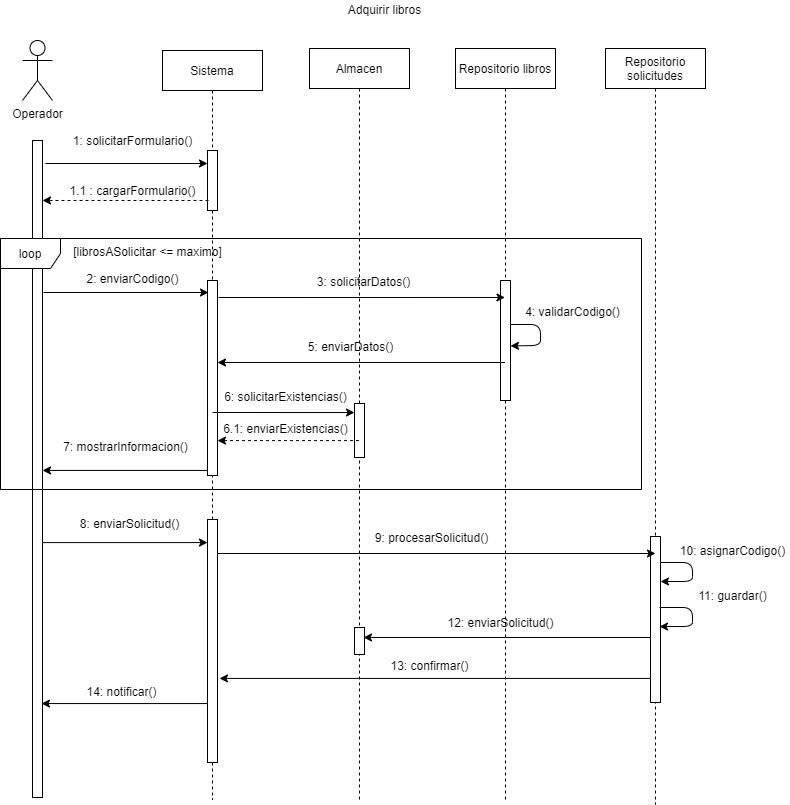

The diagram above was exported from draw.io. Its source (the exported page's mxGraphModel, read from the mxfile embedded in the PNG):
<mxGraphModel dx="1422" dy="794" grid="0" gridSize="10" guides="1" tooltips="1" connect="1" arrows="1" fold="1" page="1" pageScale="1" pageWidth="827" pageHeight="1169" math="0" shadow="0">
  <root>
    <mxCell id="0" />
    <mxCell id="1" parent="0" />
    <mxCell id="2" value="Operador" style="shape=umlActor;verticalLabelPosition=bottom;verticalAlign=top;html=1;" vertex="1" parent="1">
      <mxGeometry x="127" y="785" width="30" height="60" as="geometry" />
    </mxCell>
    <mxCell id="3" value="Sistema" style="shape=umlLifeline;perimeter=lifelinePerimeter;whiteSpace=wrap;html=1;container=1;collapsible=0;recursiveResize=0;outlineConnect=0;" vertex="1" parent="1">
      <mxGeometry x="267" y="795" width="100" height="749" as="geometry" />
    </mxCell>
    <mxCell id="4" value="" style="html=1;points=[];perimeter=orthogonalPerimeter;" vertex="1" parent="3">
      <mxGeometry x="45" y="100" width="10" height="60" as="geometry" />
    </mxCell>
    <mxCell id="5" value="" style="html=1;points=[];perimeter=orthogonalPerimeter;" vertex="1" parent="3">
      <mxGeometry x="45" y="230" width="10" height="195" as="geometry" />
    </mxCell>
    <mxCell id="6" value="" style="html=1;points=[];perimeter=orthogonalPerimeter;" vertex="1" parent="3">
      <mxGeometry x="45" y="469" width="10" height="243" as="geometry" />
    </mxCell>
    <mxCell id="7" value="Almacen" style="shape=umlLifeline;perimeter=lifelinePerimeter;whiteSpace=wrap;html=1;container=1;collapsible=0;recursiveResize=0;outlineConnect=0;" vertex="1" parent="1">
      <mxGeometry x="414" y="793" width="100" height="751" as="geometry" />
    </mxCell>
    <mxCell id="8" value="" style="html=1;points=[];perimeter=orthogonalPerimeter;" vertex="1" parent="7">
      <mxGeometry x="45" y="355" width="10" height="54" as="geometry" />
    </mxCell>
    <mxCell id="9" value="" style="html=1;points=[];perimeter=orthogonalPerimeter;" vertex="1" parent="7">
      <mxGeometry x="45" y="579" width="10" height="27" as="geometry" />
    </mxCell>
    <mxCell id="10" value="" style="html=1;points=[];perimeter=orthogonalPerimeter;" vertex="1" parent="1">
      <mxGeometry x="137" y="885" width="10" height="657" as="geometry" />
    </mxCell>
    <mxCell id="11" value="" style="endArrow=classic;html=1;" edge="1" target="4" parent="1">
      <mxGeometry width="50" height="50" relative="1" as="geometry">
        <mxPoint x="150" y="908" as="sourcePoint" />
        <mxPoint x="397" y="915" as="targetPoint" />
      </mxGeometry>
    </mxCell>
    <mxCell id="12" value="1: solicitarFormulario()" style="text;html=1;align=center;verticalAlign=middle;resizable=0;points=[];autosize=1;strokeColor=none;" vertex="1" parent="1">
      <mxGeometry x="172" y="875" width="130" height="20" as="geometry" />
    </mxCell>
    <mxCell id="13" value="" style="endArrow=classic;html=1;exitX=0.1;exitY=0.833;exitDx=0;exitDy=0;exitPerimeter=0;dashed=1;" edge="1" source="4" target="10" parent="1">
      <mxGeometry width="50" height="50" relative="1" as="geometry">
        <mxPoint x="247" y="985" as="sourcePoint" />
        <mxPoint x="297" y="935" as="targetPoint" />
      </mxGeometry>
    </mxCell>
    <mxCell id="14" value="Adquirir libros" style="text;html=1;align=center;verticalAlign=middle;resizable=0;points=[];autosize=1;strokeColor=none;" vertex="1" parent="1">
      <mxGeometry x="447" y="745" width="83" height="18" as="geometry" />
    </mxCell>
    <mxCell id="15" value="1.1 : cargarFormulario()" style="text;html=1;align=center;verticalAlign=middle;resizable=0;points=[];autosize=1;strokeColor=none;" vertex="1" parent="1">
      <mxGeometry x="167" y="925" width="140" height="20" as="geometry" />
    </mxCell>
    <mxCell id="16" value="" style="endArrow=classic;html=1;" edge="1" parent="1">
      <mxGeometry width="50" height="50" relative="1" as="geometry">
        <mxPoint x="148" y="1037" as="sourcePoint" />
        <mxPoint x="313" y="1037" as="targetPoint" />
      </mxGeometry>
    </mxCell>
    <mxCell id="17" value="2: enviarCodigo()" style="text;html=1;align=center;verticalAlign=middle;resizable=0;points=[];autosize=1;strokeColor=none;" vertex="1" parent="1">
      <mxGeometry x="186" y="1014" width="102" height="18" as="geometry" />
    </mxCell>
    <mxCell id="18" value="Repositorio libros" style="shape=umlLifeline;perimeter=lifelinePerimeter;whiteSpace=wrap;html=1;container=1;collapsible=0;recursiveResize=0;outlineConnect=0;" vertex="1" parent="1">
      <mxGeometry x="560" y="793" width="100" height="753" as="geometry" />
    </mxCell>
    <mxCell id="19" value="" style="html=1;points=[];perimeter=orthogonalPerimeter;" vertex="1" parent="18">
      <mxGeometry x="45" y="232" width="10" height="120" as="geometry" />
    </mxCell>
    <mxCell id="20" value="" style="endArrow=classic;html=1;entryX=1;entryY=0.545;entryDx=0;entryDy=0;entryPerimeter=0;" edge="1" parent="18" source="19" target="19">
      <mxGeometry width="50" height="50" relative="1" as="geometry">
        <mxPoint x="153" y="308" as="sourcePoint" />
        <mxPoint x="203" y="258" as="targetPoint" />
        <Array as="points">
          <mxPoint x="85" y="276" />
          <mxPoint x="85" y="297" />
        </Array>
      </mxGeometry>
    </mxCell>
    <mxCell id="21" value="" style="endArrow=classic;html=1;" edge="1" parent="1">
      <mxGeometry width="50" height="50" relative="1" as="geometry">
        <mxPoint x="323" y="1042" as="sourcePoint" />
        <mxPoint x="609.5" y="1041.983" as="targetPoint" />
      </mxGeometry>
    </mxCell>
    <mxCell id="22" value="3: solicitarDatos()" style="text;html=1;align=center;verticalAlign=middle;resizable=0;points=[];autosize=1;strokeColor=none;" vertex="1" parent="1">
      <mxGeometry x="416" y="1017" width="103" height="18" as="geometry" />
    </mxCell>
    <mxCell id="23" value="4: validarCodigo()" style="text;html=1;align=center;verticalAlign=middle;resizable=0;points=[];autosize=1;strokeColor=none;" vertex="1" parent="1">
      <mxGeometry x="624" y="1047" width="105" height="18" as="geometry" />
    </mxCell>
    <mxCell id="24" value="loop" style="shape=umlFrame;whiteSpace=wrap;html=1;" vertex="1" parent="1">
      <mxGeometry x="105" y="983" width="641" height="251" as="geometry" />
    </mxCell>
    <mxCell id="25" value="" style="endArrow=classic;html=1;" edge="1" source="18" parent="1">
      <mxGeometry width="50" height="50" relative="1" as="geometry">
        <mxPoint x="730" y="1173" as="sourcePoint" />
        <mxPoint x="322" y="1107" as="targetPoint" />
      </mxGeometry>
    </mxCell>
    <mxCell id="26" value="5: enviarDatos()" style="text;html=1;align=center;verticalAlign=middle;resizable=0;points=[];autosize=1;strokeColor=none;" vertex="1" parent="1">
      <mxGeometry x="407" y="1082" width="95" height="18" as="geometry" />
    </mxCell>
    <mxCell id="27" value="" style="endArrow=classic;html=1;entryX=0;entryY=0.167;entryDx=0;entryDy=0;entryPerimeter=0;" edge="1" target="8" parent="1">
      <mxGeometry width="50" height="50" relative="1" as="geometry">
        <mxPoint x="317" y="1157" as="sourcePoint" />
        <mxPoint x="461" y="1155" as="targetPoint" />
      </mxGeometry>
    </mxCell>
    <mxCell id="28" value="6: solicitarExistencias()" style="text;html=1;align=center;verticalAlign=middle;resizable=0;points=[];autosize=1;strokeColor=none;" vertex="1" parent="1">
      <mxGeometry x="323" y="1132" width="133" height="18" as="geometry" />
    </mxCell>
    <mxCell id="29" value="" style="endArrow=classic;html=1;entryX=1;entryY=0.821;entryDx=0;entryDy=0;entryPerimeter=0;dashed=1;" edge="1" source="7" target="5" parent="1">
      <mxGeometry width="50" height="50" relative="1" as="geometry">
        <mxPoint x="534" y="1244" as="sourcePoint" />
        <mxPoint x="584" y="1194" as="targetPoint" />
      </mxGeometry>
    </mxCell>
    <mxCell id="30" value="6.1: enviarExistencias()" style="text;html=1;align=center;verticalAlign=middle;resizable=0;points=[];autosize=1;strokeColor=none;" vertex="1" parent="1">
      <mxGeometry x="322" y="1164" width="135" height="18" as="geometry" />
    </mxCell>
    <mxCell id="31" value="" style="endArrow=classic;html=1;exitX=0;exitY=0.974;exitDx=0;exitDy=0;exitPerimeter=0;" edge="1" source="5" target="10" parent="1">
      <mxGeometry width="50" height="50" relative="1" as="geometry">
        <mxPoint x="281" y="1257" as="sourcePoint" />
        <mxPoint x="331" y="1207" as="targetPoint" />
      </mxGeometry>
    </mxCell>
    <mxCell id="32" value="7: mostrarInformacion()" style="text;html=1;align=center;verticalAlign=middle;resizable=0;points=[];autosize=1;strokeColor=none;" vertex="1" parent="1">
      <mxGeometry x="162" y="1182" width="135" height="18" as="geometry" />
    </mxCell>
    <mxCell id="33" value="[librosASolicitar &amp;lt;= maximo]" style="text;html=1;align=center;verticalAlign=middle;resizable=0;points=[];autosize=1;strokeColor=none;" vertex="1" parent="1">
      <mxGeometry x="172" y="987" width="159" height="18" as="geometry" />
    </mxCell>
    <mxCell id="34" value="Repositorio solicitudes" style="shape=umlLifeline;perimeter=lifelinePerimeter;whiteSpace=wrap;html=1;container=1;collapsible=0;recursiveResize=0;outlineConnect=0;" vertex="1" parent="1">
      <mxGeometry x="710" y="793" width="100" height="756" as="geometry" />
    </mxCell>
    <mxCell id="35" value="" style="html=1;points=[];perimeter=orthogonalPerimeter;" vertex="1" parent="34">
      <mxGeometry x="45" y="488" width="10" height="166" as="geometry" />
    </mxCell>
    <mxCell id="36" value="" style="endArrow=classic;html=1;" edge="1" parent="34" target="35">
      <mxGeometry width="50" height="50" relative="1" as="geometry">
        <mxPoint x="55" y="514" as="sourcePoint" />
        <mxPoint x="152" y="510" as="targetPoint" />
        <Array as="points">
          <mxPoint x="87" y="514" />
          <mxPoint x="87" y="533" />
        </Array>
      </mxGeometry>
    </mxCell>
    <mxCell id="37" value="" style="endArrow=classic;html=1;entryX=0;entryY=0.095;entryDx=0;entryDy=0;entryPerimeter=0;" edge="1" source="10" target="6" parent="1">
      <mxGeometry width="50" height="50" relative="1" as="geometry">
        <mxPoint x="399" y="1349" as="sourcePoint" />
        <mxPoint x="449" y="1299" as="targetPoint" />
      </mxGeometry>
    </mxCell>
    <mxCell id="38" value="8: enviarSolicitud()" style="text;html=1;align=center;verticalAlign=middle;resizable=0;points=[];autosize=1;strokeColor=none;" vertex="1" parent="1">
      <mxGeometry x="179" y="1259" width="109" height="18" as="geometry" />
    </mxCell>
    <mxCell id="39" value="" style="endArrow=classic;html=1;" edge="1" parent="1">
      <mxGeometry width="50" height="50" relative="1" as="geometry">
        <mxPoint x="322" y="1298" as="sourcePoint" />
        <mxPoint x="760" y="1298" as="targetPoint" />
      </mxGeometry>
    </mxCell>
    <mxCell id="40" value="9: procesarSolicitud()" style="text;html=1;align=center;verticalAlign=middle;resizable=0;points=[];autosize=1;strokeColor=none;" vertex="1" parent="1">
      <mxGeometry x="474" y="1273" width="123" height="18" as="geometry" />
    </mxCell>
    <mxCell id="41" value="10: asignarCodigo()" style="text;html=1;align=center;verticalAlign=middle;resizable=0;points=[];autosize=1;strokeColor=none;" vertex="1" parent="1">
      <mxGeometry x="779" y="1286" width="115" height="18" as="geometry" />
    </mxCell>
    <mxCell id="42" value="" style="endArrow=classic;html=1;entryX=0.9;entryY=0.421;entryDx=0;entryDy=0;entryPerimeter=0;exitX=0.9;exitY=0.243;exitDx=0;exitDy=0;exitPerimeter=0;" edge="1" parent="1">
      <mxGeometry width="50" height="50" relative="1" as="geometry">
        <mxPoint x="764" y="1352.0010000000002" as="sourcePoint" />
        <mxPoint x="764" y="1371.047" as="targetPoint" />
        <Array as="points">
          <mxPoint x="797" y="1352" />
          <mxPoint x="797" y="1371" />
        </Array>
      </mxGeometry>
    </mxCell>
    <mxCell id="43" value="11: guardar()" style="text;html=1;align=center;verticalAlign=middle;resizable=0;points=[];autosize=1;strokeColor=none;" vertex="1" parent="1">
      <mxGeometry x="798" y="1331" width="78" height="18" as="geometry" />
    </mxCell>
    <mxCell id="44" value="" style="endArrow=classic;html=1;entryX=0.9;entryY=0.37;entryDx=0;entryDy=0;entryPerimeter=0;" edge="1" source="35" target="9" parent="1">
      <mxGeometry width="50" height="50" relative="1" as="geometry">
        <mxPoint x="823" y="1452" as="sourcePoint" />
        <mxPoint x="324" y="1378" as="targetPoint" />
      </mxGeometry>
    </mxCell>
    <mxCell id="45" value="12: enviarSolicitud()" style="text;html=1;align=center;verticalAlign=middle;resizable=0;points=[];autosize=1;strokeColor=none;" vertex="1" parent="1">
      <mxGeometry x="547" y="1358" width="116" height="18" as="geometry" />
    </mxCell>
    <mxCell id="46" value="" style="endArrow=classic;html=1;entryX=1.2;entryY=0.654;entryDx=0;entryDy=0;entryPerimeter=0;" edge="1" source="35" target="6" parent="1">
      <mxGeometry width="50" height="50" relative="1" as="geometry">
        <mxPoint x="849" y="1446" as="sourcePoint" />
        <mxPoint x="899" y="1396" as="targetPoint" />
      </mxGeometry>
    </mxCell>
    <mxCell id="47" value="13: confirmar()" style="text;html=1;align=center;verticalAlign=middle;resizable=0;points=[];autosize=1;strokeColor=none;" vertex="1" parent="1">
      <mxGeometry x="490" y="1401" width="88" height="18" as="geometry" />
    </mxCell>
    <mxCell id="48" value="" style="endArrow=classic;html=1;entryX=0.9;entryY=0.857;entryDx=0;entryDy=0;entryPerimeter=0;" edge="1" source="6" target="10" parent="1">
      <mxGeometry width="50" height="50" relative="1" as="geometry">
        <mxPoint x="390" y="1512" as="sourcePoint" />
        <mxPoint x="440" y="1462" as="targetPoint" />
      </mxGeometry>
    </mxCell>
    <mxCell id="49" value="14: notificar()" style="text;html=1;align=center;verticalAlign=middle;resizable=0;points=[];autosize=1;strokeColor=none;" vertex="1" parent="1">
      <mxGeometry x="186" y="1427" width="80" height="18" as="geometry" />
    </mxCell>
  </root>
</mxGraphModel>